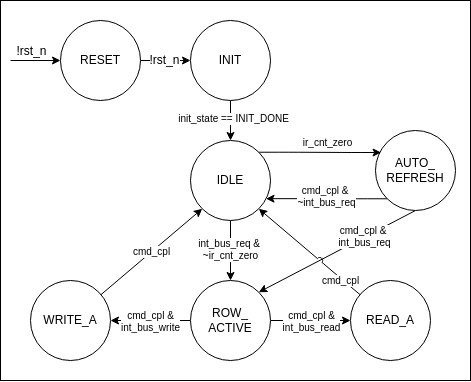

The diagram above was exported from draw.io. Its source (the exported page's mxGraphModel, read from the mxfile embedded in the PNG):
<mxGraphModel dx="1283" dy="930" grid="1" gridSize="10" guides="1" tooltips="1" connect="1" arrows="1" fold="1" page="1" pageScale="1" pageWidth="850" pageHeight="1100" math="0" shadow="0">
  <root>
    <mxCell id="0" />
    <mxCell id="1" parent="0" />
    <mxCell id="58" value="" style="rounded=0;whiteSpace=wrap;html=1;" vertex="1" parent="1">
      <mxGeometry x="10" y="140" width="470" height="380" as="geometry" />
    </mxCell>
    <mxCell id="40" value="" style="edgeStyle=none;html=1;entryX=1;entryY=0;entryDx=0;entryDy=0;exitX=0.5;exitY=1;exitDx=0;exitDy=0;" edge="1" parent="1" source="9" target="6">
      <mxGeometry relative="1" as="geometry">
        <mxPoint x="460" y="450" as="targetPoint" />
      </mxGeometry>
    </mxCell>
    <mxCell id="41" value="cmd_cpl &amp;amp;&amp;nbsp;&lt;div&gt;int_bus_req&lt;/div&gt;" style="edgeLabel;html=1;align=center;verticalAlign=middle;resizable=0;points=[];fontSize=10;" vertex="1" connectable="0" parent="40">
      <mxGeometry x="-0.0587" y="-1" relative="1" as="geometry">
        <mxPoint x="23" y="-12" as="offset" />
      </mxGeometry>
    </mxCell>
    <mxCell id="26" value="" style="edgeStyle=none;html=1;" edge="1" parent="1" source="2" target="4">
      <mxGeometry relative="1" as="geometry" />
    </mxCell>
    <mxCell id="27" value="!rst_n" style="edgeLabel;html=1;align=center;verticalAlign=middle;resizable=0;points=[];fontSize=12;" vertex="1" connectable="0" parent="26">
      <mxGeometry x="-0.05" y="1" relative="1" as="geometry">
        <mxPoint as="offset" />
      </mxGeometry>
    </mxCell>
    <mxCell id="2" value="RESET" style="ellipse;whiteSpace=wrap;html=1;aspect=fixed;" parent="1" vertex="1">
      <mxGeometry x="70" y="160" width="80" height="80" as="geometry" />
    </mxCell>
    <mxCell id="28" value="" style="edgeStyle=none;html=1;" edge="1" parent="1" source="4" target="5">
      <mxGeometry relative="1" as="geometry" />
    </mxCell>
    <mxCell id="31" value="init_state == INIT_DONE" style="edgeLabel;html=1;align=center;verticalAlign=middle;resizable=0;points=[];fontSize=10;" vertex="1" connectable="0" parent="28">
      <mxGeometry x="-0.125" y="2" relative="1" as="geometry">
        <mxPoint as="offset" />
      </mxGeometry>
    </mxCell>
    <mxCell id="4" value="INIT" style="ellipse;whiteSpace=wrap;html=1;aspect=fixed;" parent="1" vertex="1">
      <mxGeometry x="200" y="160" width="80" height="80" as="geometry" />
    </mxCell>
    <mxCell id="32" value="" style="edgeStyle=none;html=1;" edge="1" parent="1" source="5" target="6">
      <mxGeometry relative="1" as="geometry" />
    </mxCell>
    <mxCell id="33" value="&lt;font&gt;int_bus_req &amp;amp;&amp;nbsp;&lt;/font&gt;&lt;div&gt;&lt;font&gt;~ir_cnt_zero&lt;/font&gt;&lt;/div&gt;" style="edgeLabel;html=1;align=center;verticalAlign=middle;resizable=0;points=[];fontSize=10;" vertex="1" connectable="0" parent="32">
      <mxGeometry x="-0.0417" y="-1" relative="1" as="geometry">
        <mxPoint as="offset" />
      </mxGeometry>
    </mxCell>
    <mxCell id="34" value="" style="edgeStyle=entityRelationEdgeStyle;html=1;exitX=1;exitY=0;exitDx=0;exitDy=0;entryX=0.07;entryY=0.275;entryDx=0;entryDy=0;entryPerimeter=0;" edge="1" parent="1" source="5" target="9">
      <mxGeometry relative="1" as="geometry" />
    </mxCell>
    <mxCell id="35" value="ir_cnt_zero" style="edgeLabel;html=1;align=center;verticalAlign=middle;resizable=0;points=[];fontSize=10;" vertex="1" connectable="0" parent="34">
      <mxGeometry x="-0.25" y="-1" relative="1" as="geometry">
        <mxPoint x="22" y="-11" as="offset" />
      </mxGeometry>
    </mxCell>
    <mxCell id="5" value="IDLE" style="ellipse;whiteSpace=wrap;html=1;aspect=fixed;" parent="1" vertex="1">
      <mxGeometry x="200" y="280" width="80" height="80" as="geometry" />
    </mxCell>
    <mxCell id="54" value="" style="edgeStyle=none;html=1;" edge="1" parent="1" source="6" target="7">
      <mxGeometry relative="1" as="geometry" />
    </mxCell>
    <mxCell id="55" value="&lt;span style=&quot;color: rgb(0, 0, 0);&quot;&gt;cmd_cpl &amp;amp;&lt;/span&gt;&lt;div&gt;int_bus_write&lt;/div&gt;" style="edgeLabel;html=1;align=center;verticalAlign=middle;resizable=0;points=[];fontSize=10;" vertex="1" connectable="0" parent="54">
      <mxGeometry x="-0.1643" y="2" relative="1" as="geometry">
        <mxPoint x="-7" y="-2" as="offset" />
      </mxGeometry>
    </mxCell>
    <mxCell id="56" value="" style="edgeStyle=none;html=1;" edge="1" parent="1" source="6" target="8">
      <mxGeometry relative="1" as="geometry" />
    </mxCell>
    <mxCell id="57" value="&lt;span style=&quot;color: rgb(0, 0, 0);&quot;&gt;cmd_cpl &amp;amp;&lt;/span&gt;&lt;div&gt;int_bus_read&lt;/div&gt;" style="edgeLabel;html=1;align=center;verticalAlign=middle;resizable=0;points=[];fontSize=10;" vertex="1" connectable="0" parent="56">
      <mxGeometry x="-0.0071" y="-1" relative="1" as="geometry">
        <mxPoint y="-1" as="offset" />
      </mxGeometry>
    </mxCell>
    <mxCell id="6" value="ROW_&lt;div&gt;ACTIVE&lt;/div&gt;" style="ellipse;whiteSpace=wrap;html=1;aspect=fixed;" parent="1" vertex="1">
      <mxGeometry x="200" y="420" width="80" height="80" as="geometry" />
    </mxCell>
    <mxCell id="50" value="" style="edgeStyle=none;html=1;entryX=0;entryY=1;entryDx=0;entryDy=0;" edge="1" parent="1" source="7" target="5">
      <mxGeometry relative="1" as="geometry">
        <mxPoint x="80" y="330" as="targetPoint" />
      </mxGeometry>
    </mxCell>
    <mxCell id="52" value="cmd_cpl" style="edgeLabel;html=1;align=center;verticalAlign=middle;resizable=0;points=[];fontSize=10;" vertex="1" connectable="0" parent="50">
      <mxGeometry x="-0.3416" y="1" relative="1" as="geometry">
        <mxPoint x="17" y="-15" as="offset" />
      </mxGeometry>
    </mxCell>
    <mxCell id="7" value="WRITE_A" style="ellipse;whiteSpace=wrap;html=1;aspect=fixed;" parent="1" vertex="1">
      <mxGeometry x="40" y="420" width="80" height="80" as="geometry" />
    </mxCell>
    <mxCell id="8" value="READ_A" style="ellipse;whiteSpace=wrap;html=1;aspect=fixed;" parent="1" vertex="1">
      <mxGeometry x="360" y="420" width="80" height="80" as="geometry" />
    </mxCell>
    <mxCell id="37" value="" style="edgeStyle=entityRelationEdgeStyle;html=1;entryX=0.944;entryY=0.727;entryDx=0;entryDy=0;exitX=0;exitY=1;exitDx=0;exitDy=0;entryPerimeter=0;" edge="1" parent="1" source="9" target="5">
      <mxGeometry relative="1" as="geometry">
        <mxPoint x="340" y="320" as="targetPoint" />
      </mxGeometry>
    </mxCell>
    <mxCell id="38" value="cmd_cpl &amp;amp;&amp;nbsp;&lt;div&gt;~int_bus_req&lt;/div&gt;" style="edgeLabel;html=1;align=center;verticalAlign=middle;resizable=0;points=[];fontSize=10;" vertex="1" connectable="0" parent="37">
      <mxGeometry x="0.0533" relative="1" as="geometry">
        <mxPoint x="2" y="-3" as="offset" />
      </mxGeometry>
    </mxCell>
    <mxCell id="9" value="AUTO_&lt;div&gt;REFRESH&lt;/div&gt;" style="ellipse;whiteSpace=wrap;html=1;aspect=fixed;" parent="1" vertex="1">
      <mxGeometry x="385" y="270" width="80" height="80" as="geometry" />
    </mxCell>
    <mxCell id="16" value="" style="endArrow=classic;html=1;entryX=0;entryY=0.5;entryDx=0;entryDy=0;" parent="1" target="2" edge="1">
      <mxGeometry width="50" height="50" relative="1" as="geometry">
        <mxPoint x="20" y="200" as="sourcePoint" />
        <mxPoint x="50" y="70" as="targetPoint" />
      </mxGeometry>
    </mxCell>
    <mxCell id="17" value="!rst_n" style="edgeLabel;html=1;align=center;verticalAlign=middle;resizable=0;points=[];fontSize=12;" parent="16" vertex="1" connectable="0">
      <mxGeometry x="-0.4006" y="2" relative="1" as="geometry">
        <mxPoint x="5" y="-8" as="offset" />
      </mxGeometry>
    </mxCell>
    <mxCell id="51" value="" style="edgeStyle=none;html=1;entryX=1;entryY=1;entryDx=0;entryDy=0;jumpStyle=arc;" edge="1" parent="1" source="8" target="5">
      <mxGeometry relative="1" as="geometry" />
    </mxCell>
    <mxCell id="53" value="cmd_cpl" style="edgeLabel;html=1;align=center;verticalAlign=middle;resizable=0;points=[];fontSize=10;" vertex="1" connectable="0" parent="51">
      <mxGeometry x="-0.3069" relative="1" as="geometry">
        <mxPoint x="15" y="15" as="offset" />
      </mxGeometry>
    </mxCell>
  </root>
</mxGraphModel>